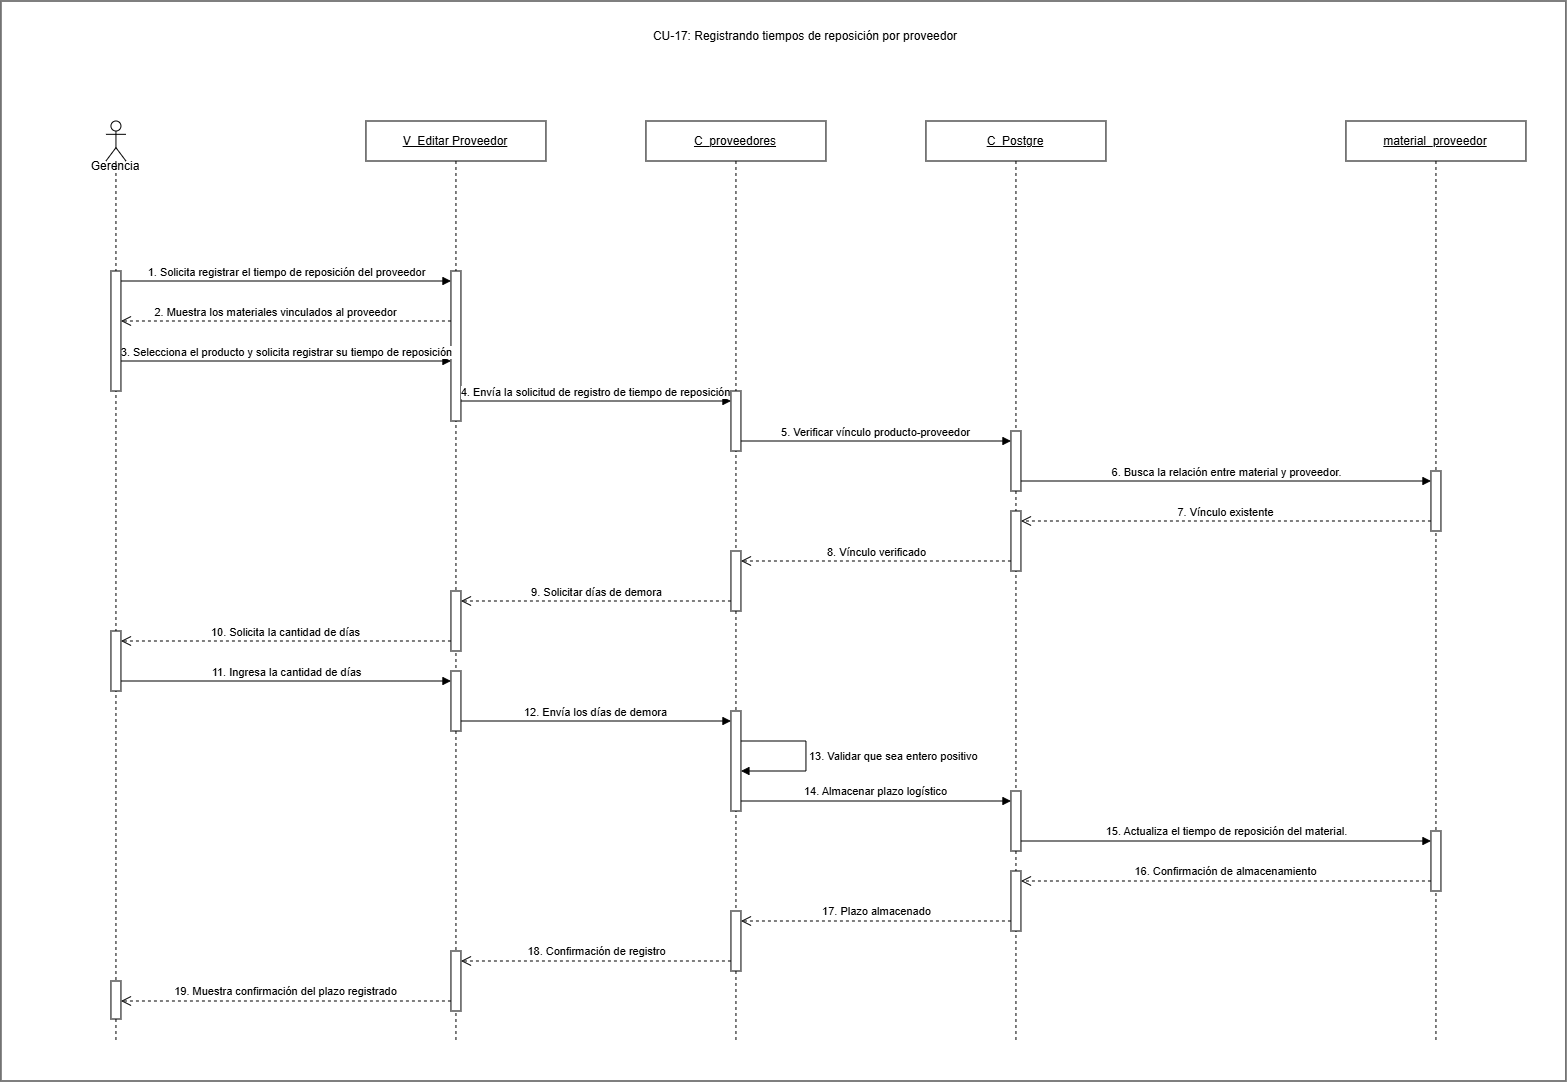

The diagram above was exported from draw.io. Its source (the exported page's mxGraphModel, read from the mxfile embedded in the PNG):
<mxGraphModel dx="1240" dy="1084" grid="1" gridSize="10" guides="1" tooltips="1" connect="1" arrows="1" fold="1" page="1" pageScale="1" pageWidth="1550" pageHeight="1200" math="0" shadow="0">
  <root>
    <mxCell id="0" />
    <mxCell id="1" parent="0" />
    <mxCell id="IOmu2u_Tbb7kW7wkCaze-1" parent="1" style="rounded=0;whiteSpace=wrap;html=1;" value="" vertex="1">
      <mxGeometry height="1080" width="1565" x="15" as="geometry" />
    </mxCell>
    <mxCell id="cu17general-1" parent="1" style="text;html=1;whiteSpace=wrap;strokeColor=none;fillColor=none;align=center;verticalAlign=middle;rounded=0;" value="CU-17: Registrando tiempos de reposición por proveedor" vertex="1">
      <mxGeometry height="30" width="420" x="610" y="20" as="geometry" />
    </mxCell>
    <mxCell id="cu17general-6" parent="1" style="shape=umlLifeline;perimeter=lifelinePerimeter;whiteSpace=wrap;html=1;container=1;dropTarget=0;collapsible=0;recursiveResize=0;outlineConnect=0;portConstraint=eastwest;" value="&lt;u&gt;V_Editar Proveedor&lt;/u&gt;" vertex="1">
      <mxGeometry height="920" width="180" x="380" y="120" as="geometry" />
    </mxCell>
    <mxCell id="cu17general-7" parent="cu17general-6" style="html=1;points=[[0,0,0,0,5],[0,1,0,0,-5],[1,0,0,0,5],[1,1,0,0,-5]];perimeter=orthogonalPerimeter;outlineConnect=0;targetShapes=umlLifeline;portConstraint=eastwest;" value="" vertex="1">
      <mxGeometry height="150" width="10" x="85" y="150" as="geometry" />
    </mxCell>
    <mxCell id="raU6NYaxKWGMY5tjSg-_-4" parent="cu17general-6" style="html=1;points=[[0,0,0,0,5],[0,1,0,0,-5],[1,0,0,0,5],[1,1,0,0,-5]];perimeter=orthogonalPerimeter;outlineConnect=0;targetShapes=umlLifeline;portConstraint=eastwest;" value="" vertex="1">
      <mxGeometry height="60" width="10" x="85" y="470" as="geometry" />
    </mxCell>
    <mxCell id="raU6NYaxKWGMY5tjSg-_-5" parent="cu17general-6" style="html=1;points=[[0,0,0,0,5],[0,1,0,0,-5],[1,0,0,0,5],[1,1,0,0,-5]];perimeter=orthogonalPerimeter;outlineConnect=0;targetShapes=umlLifeline;portConstraint=eastwest;" value="" vertex="1">
      <mxGeometry height="60" width="10" x="85" y="550" as="geometry" />
    </mxCell>
    <mxCell id="raU6NYaxKWGMY5tjSg-_-11" parent="cu17general-6" style="html=1;points=[[0,0,0,0,5],[0,1,0,0,-5],[1,0,0,0,5],[1,1,0,0,-5]];perimeter=orthogonalPerimeter;outlineConnect=0;targetShapes=umlLifeline;portConstraint=eastwest;" value="" vertex="1">
      <mxGeometry height="60" width="10" x="85" y="830" as="geometry" />
    </mxCell>
    <mxCell id="cu17general-8" parent="1" style="shape=umlLifeline;perimeter=lifelinePerimeter;whiteSpace=wrap;html=1;container=1;dropTarget=0;collapsible=0;recursiveResize=0;outlineConnect=0;portConstraint=eastwest;" value="&lt;u&gt;C_proveedores&lt;/u&gt;" vertex="1">
      <mxGeometry height="920" width="180" x="660" y="120" as="geometry" />
    </mxCell>
    <mxCell id="cu17general-9" parent="cu17general-8" style="html=1;points=[[0,0,0,0,5],[0,1,0,0,-5],[1,0,0,0,5],[1,1,0,0,-5]];perimeter=orthogonalPerimeter;outlineConnect=0;targetShapes=umlLifeline;portConstraint=eastwest;" value="" vertex="1">
      <mxGeometry height="60" width="10" x="85" y="270" as="geometry" />
    </mxCell>
    <mxCell id="raU6NYaxKWGMY5tjSg-_-2" parent="cu17general-8" style="html=1;points=[[0,0,0,0,5],[0,1,0,0,-5],[1,0,0,0,5],[1,1,0,0,-5]];perimeter=orthogonalPerimeter;outlineConnect=0;targetShapes=umlLifeline;portConstraint=eastwest;" value="" vertex="1">
      <mxGeometry height="60" width="10" x="85" y="430" as="geometry" />
    </mxCell>
    <mxCell id="raU6NYaxKWGMY5tjSg-_-6" parent="cu17general-8" style="html=1;points=[[0,0,0,0,5],[0,1,0,0,-5],[1,0,0,0,5],[1,1,0,0,-5]];perimeter=orthogonalPerimeter;outlineConnect=0;targetShapes=umlLifeline;portConstraint=eastwest;" value="" vertex="1">
      <mxGeometry height="100" width="10" x="85" y="590" as="geometry" />
    </mxCell>
    <mxCell id="raU6NYaxKWGMY5tjSg-_-10" parent="cu17general-8" style="html=1;points=[[0,0,0,0,5],[0,1,0,0,-5],[1,0,0,0,5],[1,1,0,0,-5]];perimeter=orthogonalPerimeter;outlineConnect=0;targetShapes=umlLifeline;portConstraint=eastwest;" value="" vertex="1">
      <mxGeometry height="60" width="10" x="85" y="790" as="geometry" />
    </mxCell>
    <mxCell id="cu17general-10" parent="1" style="shape=umlLifeline;perimeter=lifelinePerimeter;whiteSpace=wrap;html=1;container=1;dropTarget=0;collapsible=0;recursiveResize=0;outlineConnect=0;portConstraint=eastwest;" value="&lt;u&gt;C_Postgre&lt;/u&gt;" vertex="1">
      <mxGeometry height="920" width="180" x="940" y="120" as="geometry" />
    </mxCell>
    <mxCell id="cu17general-11" parent="cu17general-10" style="html=1;points=[[0,0,0,0,5],[0,1,0,0,-5],[1,0,0,0,5],[1,1,0,0,-5]];perimeter=orthogonalPerimeter;outlineConnect=0;targetShapes=umlLifeline;portConstraint=eastwest;" value="" vertex="1">
      <mxGeometry height="60" width="10" x="85" y="310" as="geometry" />
    </mxCell>
    <mxCell id="raU6NYaxKWGMY5tjSg-_-1" parent="cu17general-10" style="html=1;points=[[0,0,0,0,5],[0,1,0,0,-5],[1,0,0,0,5],[1,1,0,0,-5]];perimeter=orthogonalPerimeter;outlineConnect=0;targetShapes=umlLifeline;portConstraint=eastwest;" value="" vertex="1">
      <mxGeometry height="60" width="10" x="85" y="390" as="geometry" />
    </mxCell>
    <mxCell id="raU6NYaxKWGMY5tjSg-_-7" parent="cu17general-10" style="html=1;points=[[0,0,0,0,5],[0,1,0,0,-5],[1,0,0,0,5],[1,1,0,0,-5]];perimeter=orthogonalPerimeter;outlineConnect=0;targetShapes=umlLifeline;portConstraint=eastwest;" value="" vertex="1">
      <mxGeometry height="60" width="10" x="85" y="670" as="geometry" />
    </mxCell>
    <mxCell id="raU6NYaxKWGMY5tjSg-_-8" parent="cu17general-10" style="html=1;points=[[0,0,0,0,5],[0,1,0,0,-5],[1,0,0,0,5],[1,1,0,0,-5]];perimeter=orthogonalPerimeter;outlineConnect=0;targetShapes=umlLifeline;portConstraint=eastwest;" value="" vertex="1">
      <mxGeometry height="60" width="10" x="85" y="750" as="geometry" />
    </mxCell>
    <mxCell id="cu17general-12" parent="1" style="shape=umlLifeline;perimeter=lifelinePerimeter;whiteSpace=wrap;html=1;container=1;dropTarget=0;collapsible=0;recursiveResize=0;outlineConnect=0;portConstraint=eastwest;" value="&lt;u&gt;material_proveedor&lt;/u&gt;" vertex="1">
      <mxGeometry height="920" width="180" x="1360" y="120" as="geometry" />
    </mxCell>
    <mxCell id="cu17general-13" parent="cu17general-12" style="html=1;points=[[0,0,0,0,5],[0,1,0,0,-5],[1,0,0,0,5],[1,1,0,0,-5]];perimeter=orthogonalPerimeter;outlineConnect=0;targetShapes=umlLifeline;portConstraint=eastwest;" value="" vertex="1">
      <mxGeometry height="60" width="10" x="85" y="350" as="geometry" />
    </mxCell>
    <mxCell id="raU6NYaxKWGMY5tjSg-_-9" parent="cu17general-12" style="html=1;points=[[0,0,0,0,5],[0,1,0,0,-5],[1,0,0,0,5],[1,1,0,0,-5]];perimeter=orthogonalPerimeter;outlineConnect=0;targetShapes=umlLifeline;portConstraint=eastwest;" value="" vertex="1">
      <mxGeometry height="60" width="10" x="85" y="710" as="geometry" />
    </mxCell>
    <mxCell id="cu17general-14" edge="1" parent="1" style="html=1;verticalAlign=bottom;endArrow=block;curved=0;rounded=0;" value="1. Solicita registrar el tiempo de reposición del proveedor">
      <mxGeometry relative="1" as="geometry">
        <mxPoint x="135" y="280" as="sourcePoint" />
        <mxPoint x="465" y="280" as="targetPoint" />
      </mxGeometry>
    </mxCell>
    <mxCell id="cu17general-15" edge="1" parent="1" style="html=1;verticalAlign=bottom;endArrow=open;dashed=1;endSize=8;curved=0;rounded=0;" value="2. Muestra los materiales vinculados al proveedor">
      <mxGeometry relative="1" y="155" as="geometry">
        <mxPoint x="155" as="offset" />
        <mxPoint x="135" y="320" as="sourcePoint" />
        <mxPoint x="135" y="320" as="targetPoint" />
      </mxGeometry>
    </mxCell>
    <mxCell id="cu17general-16" edge="1" parent="1" style="html=1;verticalAlign=bottom;endArrow=block;curved=0;rounded=0;" target="cu17general-7" value="3. Selecciona el producto y solicita registrar su tiempo de reposición">
      <mxGeometry relative="1" as="geometry">
        <mxPoint x="135" y="360" as="sourcePoint" />
        <mxPoint x="420" y="360" as="targetPoint" />
      </mxGeometry>
    </mxCell>
    <mxCell id="cu17general-17" edge="1" parent="1" style="html=1;verticalAlign=bottom;endArrow=block;curved=0;rounded=0;" target="cu17general-9" value="4. Envía la solicitud de registro de tiempo de reposición">
      <mxGeometry relative="1" as="geometry">
        <mxPoint x="475" y="400" as="sourcePoint" />
        <mxPoint x="745" y="400" as="targetPoint" />
      </mxGeometry>
    </mxCell>
    <mxCell id="cu17general-18" edge="1" parent="1" style="html=1;verticalAlign=bottom;endArrow=block;curved=0;rounded=0;" value="5. Verificar vínculo producto-proveedor">
      <mxGeometry relative="1" as="geometry">
        <mxPoint x="755" y="440" as="sourcePoint" />
        <mxPoint x="1025" y="440" as="targetPoint" />
      </mxGeometry>
    </mxCell>
    <mxCell id="cu17general-19" edge="1" parent="1" style="html=1;verticalAlign=bottom;endArrow=block;curved=0;rounded=0;" target="cu17general-13" value="6.&amp;nbsp;Busca la relación entre material y proveedor.">
      <mxGeometry relative="1" as="geometry">
        <mxPoint x="1035" y="480" as="sourcePoint" />
        <mxPoint x="1270" y="480" as="targetPoint" />
      </mxGeometry>
    </mxCell>
    <mxCell id="cu17general-20" edge="1" parent="1" source="cu17general-13" style="html=1;verticalAlign=bottom;endArrow=open;dashed=1;endSize=8;curved=0;rounded=0;" value="7. Vínculo existente">
      <mxGeometry relative="1" as="geometry">
        <mxPoint x="1305" y="520" as="sourcePoint" />
        <mxPoint x="1035" y="520" as="targetPoint" />
      </mxGeometry>
    </mxCell>
    <mxCell id="cu17general-21" edge="1" parent="1" style="html=1;verticalAlign=bottom;endArrow=open;dashed=1;endSize=8;curved=0;rounded=0;" value="8. Vínculo verificado">
      <mxGeometry relative="1" as="geometry">
        <mxPoint x="1025" y="560" as="sourcePoint" />
        <mxPoint x="755" y="560" as="targetPoint" />
      </mxGeometry>
    </mxCell>
    <mxCell id="cu17general-22" edge="1" parent="1" style="html=1;verticalAlign=bottom;endArrow=open;dashed=1;endSize=8;curved=0;rounded=0;" value="9. Solicitar días de demora">
      <mxGeometry relative="1" as="geometry">
        <mxPoint x="745" y="600" as="sourcePoint" />
        <mxPoint x="475" y="600" as="targetPoint" />
      </mxGeometry>
    </mxCell>
    <mxCell id="cu17general-23" edge="1" parent="1" style="html=1;verticalAlign=bottom;endArrow=open;dashed=1;endSize=8;curved=0;rounded=0;" value="10. Solicita la cantidad de días">
      <mxGeometry relative="1" as="geometry">
        <mxPoint x="465" y="640" as="sourcePoint" />
        <mxPoint x="135" y="640" as="targetPoint" />
      </mxGeometry>
    </mxCell>
    <mxCell id="cu17general-24" edge="1" parent="1" style="html=1;verticalAlign=bottom;endArrow=block;curved=0;rounded=0;" value="11. Ingresa la cantidad de días">
      <mxGeometry relative="1" as="geometry">
        <mxPoint x="135" y="680" as="sourcePoint" />
        <mxPoint x="465" y="680" as="targetPoint" />
      </mxGeometry>
    </mxCell>
    <mxCell id="cu17general-25" edge="1" parent="1" style="html=1;verticalAlign=bottom;endArrow=block;curved=0;rounded=0;" value="12. Envía los días de demora">
      <mxGeometry relative="1" as="geometry">
        <mxPoint x="475" y="720" as="sourcePoint" />
        <mxPoint x="745" y="720" as="targetPoint" />
      </mxGeometry>
    </mxCell>
    <mxCell id="cu17general-26" edge="1" parent="1" style="html=1;align=left;spacingLeft=2;endArrow=block;rounded=0;edgeStyle=orthogonalEdgeStyle;curved=0;" value="13. Validar que sea entero positivo">
      <mxGeometry relative="1" as="geometry">
        <Array as="points">
          <mxPoint x="820" y="740" />
          <mxPoint x="820" y="770" />
        </Array>
        <mxPoint x="755" y="740" as="sourcePoint" />
        <mxPoint x="755" y="770" as="targetPoint" />
      </mxGeometry>
    </mxCell>
    <mxCell id="cu17general-27" edge="1" parent="1" style="html=1;verticalAlign=bottom;endArrow=block;curved=0;rounded=0;" value="14. Almacenar plazo logístico">
      <mxGeometry relative="1" as="geometry">
        <mxPoint x="755" y="800" as="sourcePoint" />
        <mxPoint x="1025" y="800" as="targetPoint" />
      </mxGeometry>
    </mxCell>
    <mxCell id="cu17general-28" edge="1" parent="1" style="html=1;verticalAlign=bottom;endArrow=block;curved=0;rounded=0;" target="raU6NYaxKWGMY5tjSg-_-9" value="15.&amp;nbsp;&lt;span style=&quot;background-color: light-dark(#ffffff, var(--ge-dark-color, #121212)); color: light-dark(rgb(0, 0, 0), rgb(255, 255, 255));&quot;&gt;Actualiza el tiempo de reposición del material.&lt;/span&gt;">
      <mxGeometry relative="1" as="geometry">
        <mxPoint x="1035" y="840" as="sourcePoint" />
        <mxPoint x="1290" y="840" as="targetPoint" />
      </mxGeometry>
    </mxCell>
    <mxCell id="cu17general-29" edge="1" parent="1" source="raU6NYaxKWGMY5tjSg-_-9" style="html=1;verticalAlign=bottom;endArrow=open;dashed=1;endSize=8;curved=0;rounded=0;" value="16. Confirmación de almacenamiento">
      <mxGeometry relative="1" as="geometry">
        <mxPoint x="1305" y="880" as="sourcePoint" />
        <mxPoint x="1035" y="880" as="targetPoint" />
      </mxGeometry>
    </mxCell>
    <mxCell id="cu17general-30" edge="1" parent="1" style="html=1;verticalAlign=bottom;endArrow=open;dashed=1;endSize=8;curved=0;rounded=0;" value="17. Plazo almacenado">
      <mxGeometry relative="1" as="geometry">
        <mxPoint x="1025" y="920" as="sourcePoint" />
        <mxPoint x="755" y="920" as="targetPoint" />
      </mxGeometry>
    </mxCell>
    <mxCell id="cu17general-31" edge="1" parent="1" style="html=1;verticalAlign=bottom;endArrow=open;dashed=1;endSize=8;curved=0;rounded=0;" value="18. Confirmación de registro">
      <mxGeometry relative="1" as="geometry">
        <mxPoint x="745" y="960" as="sourcePoint" />
        <mxPoint x="475" y="960" as="targetPoint" />
      </mxGeometry>
    </mxCell>
    <mxCell id="cu17general-32" edge="1" parent="1" style="html=1;verticalAlign=bottom;endArrow=open;dashed=1;endSize=8;curved=0;rounded=0;" value="19. Muestra confirmación del plazo registrado">
      <mxGeometry relative="1" as="geometry">
        <mxPoint x="465" y="1000" as="sourcePoint" />
        <mxPoint x="135" y="1000" as="targetPoint" />
      </mxGeometry>
    </mxCell>
    <mxCell id="cuybdDKOI_cZ1ho9i1hg-1" edge="1" parent="1" style="html=1;verticalAlign=bottom;endArrow=open;dashed=1;endSize=8;curved=0;rounded=0;" value="">
      <mxGeometry relative="1" as="geometry">
        <mxPoint x="465" y="320" as="sourcePoint" />
        <mxPoint x="135" y="320" as="targetPoint" />
      </mxGeometry>
    </mxCell>
    <mxCell id="nAHroy2PQQ705GiO_0Nn-1" parent="1" style="shape=umlLifeline;perimeter=lifelinePerimeter;whiteSpace=wrap;html=1;container=1;dropTarget=0;collapsible=0;recursiveResize=0;outlineConnect=0;portConstraint=eastwest;newEdgeStyle={&quot;curved&quot;:0,&quot;rounded&quot;:0};participant=umlActor;" value="" vertex="1">
      <mxGeometry height="920" width="20" x="120" y="120" as="geometry" />
    </mxCell>
    <mxCell id="nAHroy2PQQ705GiO_0Nn-3" parent="nAHroy2PQQ705GiO_0Nn-1" style="html=1;points=[[0,0,0,0,5],[0,1,0,0,-5],[1,0,0,0,5],[1,1,0,0,-5]];perimeter=orthogonalPerimeter;outlineConnect=0;targetShapes=umlLifeline;portConstraint=eastwest;" value="" vertex="1">
      <mxGeometry height="60" width="10" x="5" y="510" as="geometry" />
    </mxCell>
    <mxCell id="nAHroy2PQQ705GiO_0Nn-5" parent="nAHroy2PQQ705GiO_0Nn-1" style="html=1;points=[[0,0,0,0,5],[0,1,0,0,-5],[1,0,0,0,5],[1,1,0,0,-5]];perimeter=orthogonalPerimeter;outlineConnect=0;targetShapes=umlLifeline;portConstraint=eastwest;" value="" vertex="1">
      <mxGeometry height="38" width="10" x="5" y="860" as="geometry" />
    </mxCell>
    <mxCell id="nAHroy2PQQ705GiO_0Nn-6" parent="nAHroy2PQQ705GiO_0Nn-1" style="html=1;points=[[0,0,0,0,5],[0,1,0,0,-5],[1,0,0,0,5],[1,1,0,0,-5]];perimeter=orthogonalPerimeter;outlineConnect=0;targetShapes=umlLifeline;portConstraint=eastwest;" value="" vertex="1">
      <mxGeometry height="120" width="10" x="5" y="150" as="geometry" />
    </mxCell>
    <mxCell id="nAHroy2PQQ705GiO_0Nn-4" parent="1" style="text;html=1;whiteSpace=wrap;strokeColor=none;fillColor=none;align=center;verticalAlign=middle;rounded=0;" value="G&lt;span style=&quot;background-color: transparent; color: light-dark(rgb(0, 0, 0), rgb(255, 255, 255));&quot;&gt;erencia&lt;/span&gt;" vertex="1">
      <mxGeometry height="30" width="60" x="100" y="150" as="geometry" />
    </mxCell>
  </root>
</mxGraphModel>